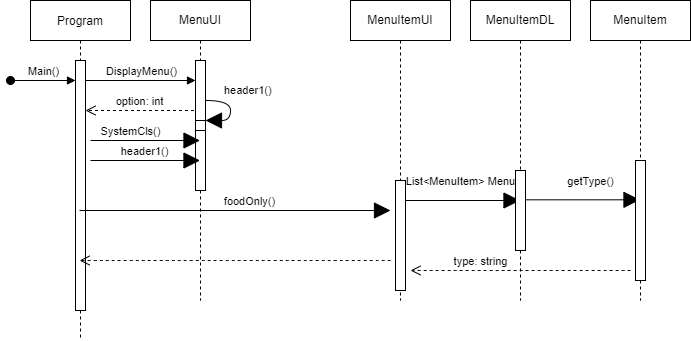

The diagram above was exported from draw.io. Its source (the exported page's mxGraphModel, read from the mxfile embedded in the PNG):
<mxGraphModel dx="661" dy="530" grid="1" gridSize="10" guides="1" tooltips="1" connect="1" arrows="1" fold="1" page="1" pageScale="1" pageWidth="850" pageHeight="1100" math="0" shadow="0">
  <root>
    <mxCell id="0" />
    <mxCell id="1" parent="0" />
    <mxCell id="6cnnlLfxcNv4_UijKzry-1" value="Program" style="shape=umlLifeline;perimeter=lifelinePerimeter;container=1;collapsible=0;recursiveResize=0;rounded=0;shadow=0;strokeWidth=1;" vertex="1" parent="1">
      <mxGeometry x="70" y="70" width="100" height="340" as="geometry" />
    </mxCell>
    <mxCell id="6cnnlLfxcNv4_UijKzry-2" value="Main()" style="html=1;verticalAlign=bottom;startArrow=oval;startFill=1;endArrow=block;startSize=8;rounded=0;" edge="1" parent="6cnnlLfxcNv4_UijKzry-1" target="6cnnlLfxcNv4_UijKzry-3">
      <mxGeometry width="60" relative="1" as="geometry">
        <mxPoint x="-20" y="80" as="sourcePoint" />
        <mxPoint x="40" y="80" as="targetPoint" />
      </mxGeometry>
    </mxCell>
    <mxCell id="6cnnlLfxcNv4_UijKzry-3" value="" style="html=1;points=[];perimeter=orthogonalPerimeter;" vertex="1" parent="6cnnlLfxcNv4_UijKzry-1">
      <mxGeometry x="45" y="60" width="10" height="250" as="geometry" />
    </mxCell>
    <mxCell id="6cnnlLfxcNv4_UijKzry-4" value="DisplayMenu()" style="html=1;verticalAlign=bottom;endArrow=block;rounded=0;" edge="1" parent="6cnnlLfxcNv4_UijKzry-1" target="6cnnlLfxcNv4_UijKzry-8">
      <mxGeometry width="80" relative="1" as="geometry">
        <mxPoint x="55" y="80" as="sourcePoint" />
        <mxPoint x="135" y="80" as="targetPoint" />
      </mxGeometry>
    </mxCell>
    <mxCell id="6cnnlLfxcNv4_UijKzry-5" value="option: int" style="html=1;verticalAlign=bottom;endArrow=open;dashed=1;endSize=8;rounded=0;" edge="1" parent="6cnnlLfxcNv4_UijKzry-1" source="6cnnlLfxcNv4_UijKzry-7">
      <mxGeometry x="0.0393" relative="1" as="geometry">
        <mxPoint x="135" y="110" as="sourcePoint" />
        <mxPoint x="55" y="110" as="targetPoint" />
        <mxPoint as="offset" />
      </mxGeometry>
    </mxCell>
    <mxCell id="6cnnlLfxcNv4_UijKzry-7" value="MenuUI" style="shape=umlLifeline;perimeter=lifelinePerimeter;whiteSpace=wrap;html=1;container=1;collapsible=0;recursiveResize=0;outlineConnect=0;" vertex="1" parent="1">
      <mxGeometry x="190" y="70" width="100" height="300" as="geometry" />
    </mxCell>
    <mxCell id="6cnnlLfxcNv4_UijKzry-8" value="" style="html=1;points=[];perimeter=orthogonalPerimeter;" vertex="1" parent="6cnnlLfxcNv4_UijKzry-7">
      <mxGeometry x="45" y="60" width="10" height="130" as="geometry" />
    </mxCell>
    <mxCell id="6cnnlLfxcNv4_UijKzry-9" value="" style="html=1;points=[];perimeter=orthogonalPerimeter;hachureGap=4;" vertex="1" parent="6cnnlLfxcNv4_UijKzry-7">
      <mxGeometry x="45" y="120" width="10" height="10" as="geometry" />
    </mxCell>
    <mxCell id="6cnnlLfxcNv4_UijKzry-10" value="header1()" style="edgeStyle=orthogonalEdgeStyle;html=1;align=left;spacingLeft=2;endArrow=block;rounded=0;entryX=1;entryY=0;startSize=14;endSize=14;sourcePerimeterSpacing=8;targetPerimeterSpacing=8;curved=1;" edge="1" parent="6cnnlLfxcNv4_UijKzry-7" target="6cnnlLfxcNv4_UijKzry-9">
      <mxGeometry x="-0.5714" y="10" relative="1" as="geometry">
        <mxPoint x="55" y="100" as="sourcePoint" />
        <Array as="points">
          <mxPoint x="80" y="100" />
        </Array>
        <mxPoint x="-1" as="offset" />
      </mxGeometry>
    </mxCell>
    <mxCell id="6cnnlLfxcNv4_UijKzry-11" value="SystemCls()" style="html=1;verticalAlign=bottom;endArrow=block;rounded=0;startSize=14;endSize=14;sourcePerimeterSpacing=8;targetPerimeterSpacing=8;curved=1;" edge="1" parent="6cnnlLfxcNv4_UijKzry-7" target="6cnnlLfxcNv4_UijKzry-7">
      <mxGeometry x="-0.2694" width="80" relative="1" as="geometry">
        <mxPoint x="-60" y="140" as="sourcePoint" />
        <mxPoint x="20" y="130" as="targetPoint" />
        <mxPoint as="offset" />
      </mxGeometry>
    </mxCell>
    <mxCell id="6cnnlLfxcNv4_UijKzry-15" value="header1()" style="html=1;verticalAlign=bottom;endArrow=block;rounded=0;startSize=14;endSize=14;sourcePerimeterSpacing=8;targetPerimeterSpacing=8;curved=1;" edge="1" parent="1" target="6cnnlLfxcNv4_UijKzry-7">
      <mxGeometry width="80" relative="1" as="geometry">
        <mxPoint x="130" y="230" as="sourcePoint" />
        <mxPoint x="210" y="230" as="targetPoint" />
      </mxGeometry>
    </mxCell>
    <mxCell id="6cnnlLfxcNv4_UijKzry-20" value="MenuItemUI" style="shape=umlLifeline;perimeter=lifelinePerimeter;whiteSpace=wrap;html=1;container=1;collapsible=0;recursiveResize=0;outlineConnect=0;hachureGap=4;" vertex="1" parent="1">
      <mxGeometry x="390" y="70" width="100" height="300" as="geometry" />
    </mxCell>
    <mxCell id="6cnnlLfxcNv4_UijKzry-21" value="" style="html=1;points=[];perimeter=orthogonalPerimeter;hachureGap=4;" vertex="1" parent="6cnnlLfxcNv4_UijKzry-20">
      <mxGeometry x="45" y="180" width="10" height="110" as="geometry" />
    </mxCell>
    <mxCell id="6cnnlLfxcNv4_UijKzry-27" value="List&amp;lt;MenuItem&amp;gt; Menu" style="html=1;verticalAlign=bottom;endArrow=block;rounded=0;startSize=14;endSize=14;sourcePerimeterSpacing=8;targetPerimeterSpacing=8;curved=1;" edge="1" parent="6cnnlLfxcNv4_UijKzry-20" target="6cnnlLfxcNv4_UijKzry-25">
      <mxGeometry x="-0.0393" y="10" width="80" relative="1" as="geometry">
        <mxPoint x="55" y="200" as="sourcePoint" />
        <mxPoint x="135" y="200" as="targetPoint" />
        <mxPoint x="-1" as="offset" />
      </mxGeometry>
    </mxCell>
    <mxCell id="6cnnlLfxcNv4_UijKzry-24" value="" style="html=1;verticalAlign=bottom;endArrow=open;dashed=1;endSize=8;rounded=0;sourcePerimeterSpacing=8;targetPerimeterSpacing=8;curved=1;" edge="1" parent="1" target="6cnnlLfxcNv4_UijKzry-1">
      <mxGeometry x="-0.0419" relative="1" as="geometry">
        <mxPoint x="430" y="330" as="sourcePoint" />
        <mxPoint x="425" y="330" as="targetPoint" />
        <mxPoint as="offset" />
      </mxGeometry>
    </mxCell>
    <mxCell id="6cnnlLfxcNv4_UijKzry-6" value="foodOnly()" style="html=1;verticalAlign=bottom;endArrow=block;rounded=0;startSize=14;endSize=14;sourcePerimeterSpacing=8;targetPerimeterSpacing=8;curved=1;" edge="1" parent="1" source="6cnnlLfxcNv4_UijKzry-1">
      <mxGeometry x="0.0995" width="80" relative="1" as="geometry">
        <mxPoint x="160" y="280" as="sourcePoint" />
        <mxPoint x="430" y="280" as="targetPoint" />
        <mxPoint x="-1" as="offset" />
      </mxGeometry>
    </mxCell>
    <mxCell id="6cnnlLfxcNv4_UijKzry-25" value="MenuItemDL" style="shape=umlLifeline;perimeter=lifelinePerimeter;whiteSpace=wrap;html=1;container=1;collapsible=0;recursiveResize=0;outlineConnect=0;hachureGap=4;" vertex="1" parent="1">
      <mxGeometry x="510" y="70" width="100" height="300" as="geometry" />
    </mxCell>
    <mxCell id="6cnnlLfxcNv4_UijKzry-26" value="" style="html=1;points=[];perimeter=orthogonalPerimeter;hachureGap=4;" vertex="1" parent="6cnnlLfxcNv4_UijKzry-25">
      <mxGeometry x="45" y="170" width="10" height="80" as="geometry" />
    </mxCell>
    <mxCell id="6cnnlLfxcNv4_UijKzry-30" value="getType()" style="html=1;verticalAlign=bottom;endArrow=block;rounded=0;startSize=14;endSize=14;sourcePerimeterSpacing=8;targetPerimeterSpacing=8;curved=1;" edge="1" parent="6cnnlLfxcNv4_UijKzry-25" target="6cnnlLfxcNv4_UijKzry-28">
      <mxGeometry x="0.1354" y="9" width="80" relative="1" as="geometry">
        <mxPoint x="55" y="199.29000000000002" as="sourcePoint" />
        <mxPoint x="140" y="200" as="targetPoint" />
        <mxPoint x="-1" as="offset" />
      </mxGeometry>
    </mxCell>
    <mxCell id="6cnnlLfxcNv4_UijKzry-28" value="MenuItem" style="shape=umlLifeline;perimeter=lifelinePerimeter;whiteSpace=wrap;html=1;container=1;collapsible=0;recursiveResize=0;outlineConnect=0;hachureGap=4;" vertex="1" parent="1">
      <mxGeometry x="630" y="70" width="100" height="300" as="geometry" />
    </mxCell>
    <mxCell id="6cnnlLfxcNv4_UijKzry-29" value="" style="html=1;points=[];perimeter=orthogonalPerimeter;hachureGap=4;" vertex="1" parent="6cnnlLfxcNv4_UijKzry-28">
      <mxGeometry x="45" y="160" width="10" height="120" as="geometry" />
    </mxCell>
    <mxCell id="6cnnlLfxcNv4_UijKzry-31" value="&lt;br&gt;type: string" style="html=1;verticalAlign=bottom;endArrow=open;dashed=1;endSize=8;rounded=0;sourcePerimeterSpacing=8;targetPerimeterSpacing=8;curved=1;" edge="1" parent="6cnnlLfxcNv4_UijKzry-28">
      <mxGeometry x="0.3636" relative="1" as="geometry">
        <mxPoint x="40" y="270" as="sourcePoint" />
        <mxPoint x="-180" y="270" as="targetPoint" />
        <mxPoint as="offset" />
      </mxGeometry>
    </mxCell>
  </root>
</mxGraphModel>